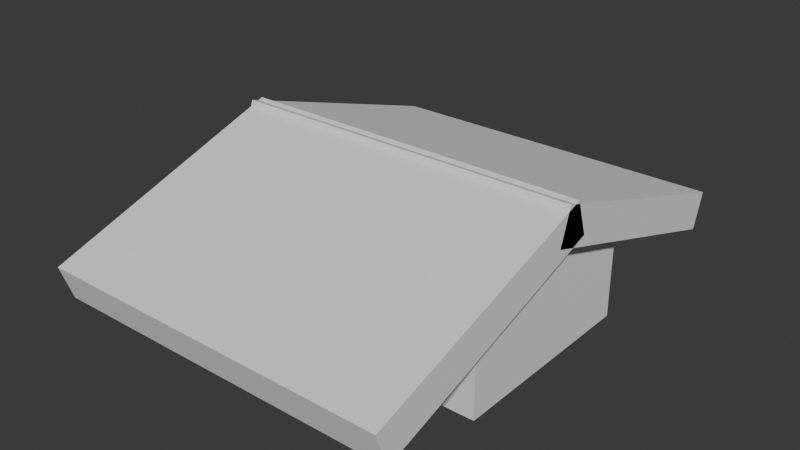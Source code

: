 # Source: warehouse.blend  (saved by Blender 5.2.45; exported with 4.5.12 LTS)
import bpy
from mathutils import Matrix  # noqa: F401  (used for matrix-valued properties, if any)

bpy.ops.wm.read_factory_settings(use_empty=True)
scene = bpy.context.scene
scene.name = 'Scene'

# ---- collections
col_collection = bpy.data.collections.new('Collection'); scene.collection.children.link(col_collection)

# ---- world
world_world = bpy.data.worlds.new('World'); scene.world = world_world
world_world.use_nodes = True; world_world.node_tree.nodes.clear()
_N = world_world.node_tree.nodes; _L = world_world.node_tree.links
n0 = _N.new('ShaderNodeOutputWorld'); n0.name = 'World Output'; n0.location = (200, 100)
n1 = _N.new('ShaderNodeBackground'); n1.name = 'Background'; n1.location = (-200, 100)
n1.inputs[0].default_value = (0.05088, 0.05088, 0.05088, 1.0)
_L.new(n1.outputs[0], n0.inputs[0])
n0.is_active_output = True
world_world.color = (0.05088, 0.05088, 0.05088)
world_world.sun_shadow_jitter_overblur = 0.0

# ---- meshes
me_cube_001 = bpy.data.meshes.new('Cube.001')
me_cube_001.from_pydata([(-46.12, -28.95, -0.4028), (-46.12, -28.95, 0.4028), (-46.12, 28.95, -0.4028), (-46.12, 28.95, 0.4028), (46.12, -28.95, -0.4028), (46.12, -28.95, 0.4028), (46.12, 28.95, -0.4028), (46.12, 28.95, 0.4028), (-46.12, -28.95, 32.54), (-46.12, 28.95, 32.54), (46.12, -28.95, 32.54), (46.12, 28.95, 32.54)], [], [(0, 1, 3, 2), (2, 3, 7, 6), (6, 7, 5, 4), (4, 5, 1, 0), (2, 6, 4, 0), (7, 3, 1, 5), (5, 1, 8, 10), (3, 7, 11, 9), (8, 1, 3, 9), (11, 7, 5, 10)])
_uv = me_cube_001.uv_layers.new(name='UVMap')
_uv.uv.foreach_set('vector', [0.375, 0.0, 0.625, 0.0, 0.625, 0.25, 0.375, 0.25, 0.375, 0.25, 0.625, 0.25, 0.625, 0.5, 0.375, 0.5, 0.375, 0.5, 0.625, 0.5, 0.625, 0.75, 0.375, 0.75, 0.375, 0.75, 0.625, 0.75, 0.625, 1.0, 0.375, 1.0, 0.125, 0.5, 0.375, 0.5, 0.375, 0.75, 0.125, 0.75, 0.625, 0.5, 0.875, 0.5, 0.875, 0.75, 0.625, 0.75, 0.625, 0.75, 0.625, 1.0, 0.625, 1.0, 0.625, 0.75, 0.625, 0.25, 0.625, 0.5, 0.625, 0.5, 0.625, 0.25, 0.0, 0.0, 0.0, 0.0, 0.0, 0.0, 0.0, 0.0, 0.0, 0.0, 0.0, 0.0, 0.0, 0.0, 0.0, 0.0])
me_cube_001.update()
me_cube = bpy.data.meshes.new('Cube')
me_cube.from_pydata([(-50.56, -63.85, 10.67), (-50.56, -67.2, 20.62), (-50.56, 5.647, 34.06), (-50.56, 2.298, 44.01), (50.56, -63.85, 10.67), (50.56, -67.2, 20.62), (50.56, 5.647, 34.06), (50.56, 2.298, 44.01)], [], [(0, 1, 3, 2), (2, 3, 7, 6), (6, 7, 5, 4), (4, 5, 1, 0), (2, 6, 4, 0), (7, 3, 1, 5)])
_uv = me_cube.uv_layers.new(name='UVMap')
_uv.uv.foreach_set('vector', [0.375, 0.0, 0.625, 0.0, 0.625, 0.25, 0.375, 0.25, 0.375, 0.25, 0.625, 0.25, 0.625, 0.5, 0.375, 0.5, 0.375, 0.5, 0.625, 0.5, 0.625, 0.75, 0.375, 0.75, 0.375, 0.75, 0.625, 0.75, 0.625, 1.0, 0.375, 1.0, 0.125, 0.5, 0.375, 0.5, 0.375, 0.75, 0.125, 0.75, 0.625, 0.5, 0.875, 0.5, 0.875, 0.75, 0.625, 0.75])
me_cube.update()
me_cube_002 = bpy.data.meshes.new('Cube.002')
me_cube_002.from_pydata([(-50.56, -4.479, 34.27), (-50.56, -1.271, 44.26), (-50.56, 65.35, 11.86), (-50.56, 68.56, 21.86), (50.56, -4.479, 34.27), (50.56, -1.271, 44.26), (50.56, 65.35, 11.86), (50.56, 68.56, 21.86)], [], [(0, 1, 3, 2), (2, 3, 7, 6), (6, 7, 5, 4), (4, 5, 1, 0), (2, 6, 4, 0), (7, 3, 1, 5)])
_uv = me_cube_002.uv_layers.new(name='UVMap')
_uv.uv.foreach_set('vector', [0.375, 0.0, 0.625, 0.0, 0.625, 0.25, 0.375, 0.25, 0.375, 0.25, 0.625, 0.25, 0.625, 0.5, 0.375, 0.5, 0.375, 0.5, 0.625, 0.5, 0.625, 0.75, 0.375, 0.75, 0.375, 0.75, 0.625, 0.75, 0.625, 1.0, 0.375, 1.0, 0.125, 0.5, 0.375, 0.5, 0.375, 0.75, 0.125, 0.75, 0.625, 0.5, 0.875, 0.5, 0.875, 0.75, 0.625, 0.75])
me_cube_002.update()

# ---- objects
ob_cube = bpy.data.objects.new('Cube', me_cube_001)
ob_cube_001 = bpy.data.objects.new('Cube.001', me_cube)
ob_cube_002 = bpy.data.objects.new('Cube.002', me_cube_002)

# ---- transforms, parenting, visibility, modifiers, constraints
ob_cube.location = (0.0, 0.0, 0.0)
ob_cube_001.location = (0.0, 0.0, 0.0)
ob_cube_002.location = (0.0, 0.0, 0.0)

# ---- collection membership
col_collection.objects.link(ob_cube)
col_collection.objects.link(ob_cube_001)
col_collection.objects.link(ob_cube_002)

# ---- scene / render settings (as saved in the file)
scene.frame_start = 1; scene.frame_end = 250; scene.frame_set(1)
scene.render.engine = 'BLENDER_EEVEE_NEXT'
scene.render.bake_bias = 0.0
scene.render.bake_samples = 0
scene.render.compositor_device = 'GPU'
scene.eevee.use_volume_custom_range = False
scene.eevee.fast_gi_thickness_near = 0.1
scene.eevee.fast_gi_thickness_far = 0.0
scene.eevee.ray_tracing_options.screen_trace_thickness = 0.1
bpy.context.view_layer.update()

# ---- added for rendering (the .blend has no active camera and no usable light): camera, sun
cam_auto = bpy.data.cameras.new('AutoCamera')
cam_auto.lens = 50.0
cam_auto.sensor_width = 36.0
cam_auto.clip_end = 2842.81
ob_auto_camera = bpy.data.objects.new('AutoCamera', cam_auto)
scene.collection.objects.link(ob_auto_camera)
ob_auto_camera.location = (161.984, -193.705, 151.518)
ob_auto_camera.rotation_euler = (1.09748, -7.21219e-08, 0.694738)
scene.camera = ob_auto_camera
light_auto_sun = bpy.data.lights.new('AutoSun', 'SUN')
light_auto_sun.energy = 3.0
light_auto_sun.angle = 0.0523599
ob_auto_sun = bpy.data.objects.new('AutoSun', light_auto_sun)
scene.collection.objects.link(ob_auto_sun)
ob_auto_sun.rotation_euler = (0.872665, 0.174533, 0.523599)
bpy.context.view_layer.update()
